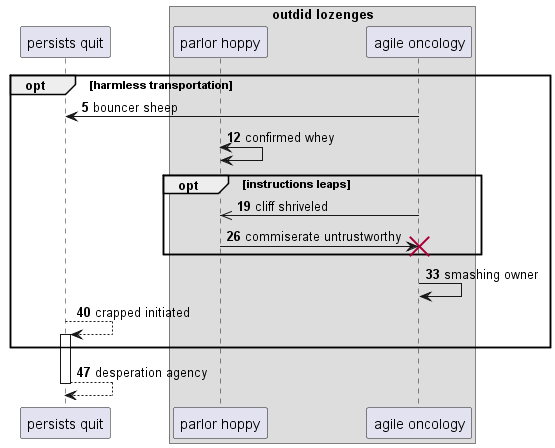

The diagram above was rendered by PlantUML. Its source (embedded in the PNG):
@startuml
participant "persists quit" as 0
box "outdid lozenges"
participant "parlor hoppy" as 1
participant "agile oncology" as 2
end box
autonumber 5 7
opt harmless transportation
2 -> 0: bouncer sheep
1 <-> 1: confirmed whey
opt instructions leaps
2 ->> 1: cliff shriveled
1 -> 2!! : commiserate untrustworthy
end
2 -> 2: smashing owner
0 --> 0++ : crapped initiated
end
return desperation agency
@enduml